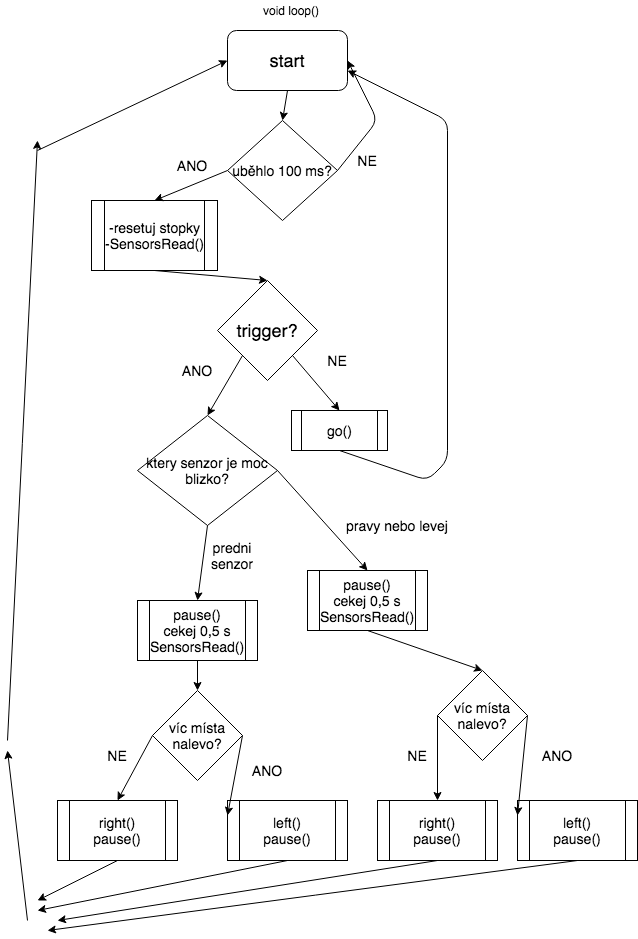

The diagram above was exported from draw.io. Its source (the exported page's mxGraphModel, read from the mxfile embedded in the PNG):
<mxGraphModel dx="958" dy="469" grid="1" gridSize="10" guides="1" tooltips="1" connect="1" arrows="1" fold="1" page="1" pageScale="1" pageWidth="827" pageHeight="1169" math="0" shadow="0">
  <root>
    <mxCell id="0" />
    <mxCell id="1" parent="0" />
    <mxCell id="8UWx4HqfVJfsRkJwUg_--1" value="&lt;font style=&quot;font-size: 18px&quot;&gt;start&lt;/font&gt;" style="rounded=1;whiteSpace=wrap;html=1;" parent="1" vertex="1">
      <mxGeometry x="350" y="80" width="120" height="60" as="geometry" />
    </mxCell>
    <mxCell id="8UWx4HqfVJfsRkJwUg_--2" value="&lt;font style=&quot;font-size: 14px&quot;&gt;uběhlo 100 ms?&lt;/font&gt;" style="rhombus;whiteSpace=wrap;html=1;" parent="1" vertex="1">
      <mxGeometry x="350" y="170" width="110" height="100" as="geometry" />
    </mxCell>
    <mxCell id="8UWx4HqfVJfsRkJwUg_--3" value="" style="endArrow=classic;html=1;exitX=0.5;exitY=1;exitDx=0;exitDy=0;entryX=0.5;entryY=0;entryDx=0;entryDy=0;" parent="1" source="8UWx4HqfVJfsRkJwUg_--1" target="8UWx4HqfVJfsRkJwUg_--2" edge="1">
      <mxGeometry width="50" height="50" relative="1" as="geometry">
        <mxPoint x="390" y="230" as="sourcePoint" />
        <mxPoint x="440" y="180" as="targetPoint" />
      </mxGeometry>
    </mxCell>
    <mxCell id="8UWx4HqfVJfsRkJwUg_--5" value="" style="endArrow=classic;html=1;exitX=1;exitY=0.5;exitDx=0;exitDy=0;entryX=1;entryY=0.5;entryDx=0;entryDy=0;" parent="1" source="8UWx4HqfVJfsRkJwUg_--2" target="8UWx4HqfVJfsRkJwUg_--1" edge="1">
      <mxGeometry width="50" height="50" relative="1" as="geometry">
        <mxPoint x="500" y="250" as="sourcePoint" />
        <mxPoint x="470" y="100" as="targetPoint" />
        <Array as="points">
          <mxPoint x="500" y="170" />
        </Array>
      </mxGeometry>
    </mxCell>
    <mxCell id="8UWx4HqfVJfsRkJwUg_--6" value="&lt;font style=&quot;font-size: 14px&quot;&gt;NE&lt;/font&gt;" style="text;html=1;strokeColor=none;fillColor=none;align=center;verticalAlign=middle;whiteSpace=wrap;rounded=0;" parent="1" vertex="1">
      <mxGeometry x="470" y="200" width="40" height="20" as="geometry" />
    </mxCell>
    <mxCell id="8UWx4HqfVJfsRkJwUg_--7" value="&lt;font style=&quot;font-size: 14px&quot;&gt;-resetuj stopky&lt;br&gt;-SensorsRead()&lt;/font&gt;" style="shape=process;whiteSpace=wrap;html=1;backgroundOutline=1;" parent="1" vertex="1">
      <mxGeometry x="214" y="250" width="126" height="70" as="geometry" />
    </mxCell>
    <mxCell id="8UWx4HqfVJfsRkJwUg_--8" value="" style="endArrow=classic;html=1;exitX=0;exitY=0.5;exitDx=0;exitDy=0;entryX=0.5;entryY=0;entryDx=0;entryDy=0;" parent="1" source="8UWx4HqfVJfsRkJwUg_--2" target="8UWx4HqfVJfsRkJwUg_--7" edge="1">
      <mxGeometry width="50" height="50" relative="1" as="geometry">
        <mxPoint x="390" y="260" as="sourcePoint" />
        <mxPoint x="440" y="210" as="targetPoint" />
      </mxGeometry>
    </mxCell>
    <mxCell id="8UWx4HqfVJfsRkJwUg_--9" value="&lt;font style=&quot;font-size: 14px&quot;&gt;ANO&lt;/font&gt;" style="text;html=1;strokeColor=none;fillColor=none;align=center;verticalAlign=middle;whiteSpace=wrap;rounded=0;" parent="1" vertex="1">
      <mxGeometry x="290" y="200" width="50" height="30" as="geometry" />
    </mxCell>
    <mxCell id="8UWx4HqfVJfsRkJwUg_--10" value="&lt;font style=&quot;font-size: 18px&quot;&gt;trigger?&lt;/font&gt;" style="rhombus;whiteSpace=wrap;html=1;" parent="1" vertex="1">
      <mxGeometry x="340" y="330" width="100" height="100" as="geometry" />
    </mxCell>
    <mxCell id="8UWx4HqfVJfsRkJwUg_--11" value="" style="endArrow=classic;html=1;exitX=0.5;exitY=1;exitDx=0;exitDy=0;entryX=0.5;entryY=0;entryDx=0;entryDy=0;" parent="1" source="8UWx4HqfVJfsRkJwUg_--7" target="8UWx4HqfVJfsRkJwUg_--10" edge="1">
      <mxGeometry width="50" height="50" relative="1" as="geometry">
        <mxPoint x="390" y="390" as="sourcePoint" />
        <mxPoint x="440" y="340" as="targetPoint" />
      </mxGeometry>
    </mxCell>
    <mxCell id="8UWx4HqfVJfsRkJwUg_--12" value="&lt;font style=&quot;font-size: 14px&quot;&gt;go()&lt;/font&gt;" style="shape=process;whiteSpace=wrap;html=1;backgroundOutline=1;" parent="1" vertex="1">
      <mxGeometry x="414" y="460" width="96" height="40" as="geometry" />
    </mxCell>
    <mxCell id="8UWx4HqfVJfsRkJwUg_--13" value="" style="endArrow=classic;html=1;exitX=1;exitY=1;exitDx=0;exitDy=0;entryX=0.5;entryY=0;entryDx=0;entryDy=0;" parent="1" source="8UWx4HqfVJfsRkJwUg_--10" target="8UWx4HqfVJfsRkJwUg_--12" edge="1">
      <mxGeometry width="50" height="50" relative="1" as="geometry">
        <mxPoint x="390" y="480" as="sourcePoint" />
        <mxPoint x="440" y="430" as="targetPoint" />
      </mxGeometry>
    </mxCell>
    <mxCell id="8UWx4HqfVJfsRkJwUg_--14" value="&lt;font style=&quot;font-size: 14px&quot;&gt;NE&lt;/font&gt;" style="text;html=1;strokeColor=none;fillColor=none;align=center;verticalAlign=middle;whiteSpace=wrap;rounded=0;" parent="1" vertex="1">
      <mxGeometry x="440" y="400" width="40" height="20" as="geometry" />
    </mxCell>
    <mxCell id="8UWx4HqfVJfsRkJwUg_--15" value="&lt;font style=&quot;font-size: 14px&quot;&gt;pause()&lt;br&gt;cekej 0,5 s&lt;br&gt;SensorsRead()&lt;/font&gt;" style="shape=process;whiteSpace=wrap;html=1;backgroundOutline=1;" parent="1" vertex="1">
      <mxGeometry x="260" y="650" width="120" height="60" as="geometry" />
    </mxCell>
    <mxCell id="8UWx4HqfVJfsRkJwUg_--16" value="" style="endArrow=classic;html=1;exitX=0;exitY=1;exitDx=0;exitDy=0;entryX=0.5;entryY=0;entryDx=0;entryDy=0;" parent="1" source="8UWx4HqfVJfsRkJwUg_--10" target="VukSlysxe6cqPJwCcCEw-9" edge="1">
      <mxGeometry width="50" height="50" relative="1" as="geometry">
        <mxPoint x="390" y="530" as="sourcePoint" />
        <mxPoint x="320" y="520" as="targetPoint" />
      </mxGeometry>
    </mxCell>
    <mxCell id="8UWx4HqfVJfsRkJwUg_--17" value="&lt;font style=&quot;font-size: 14px&quot;&gt;predni senzor&lt;/font&gt;" style="text;html=1;strokeColor=none;fillColor=none;align=center;verticalAlign=middle;whiteSpace=wrap;rounded=0;" parent="1" vertex="1">
      <mxGeometry x="330" y="590" width="50" height="30" as="geometry" />
    </mxCell>
    <mxCell id="8UWx4HqfVJfsRkJwUg_--18" value="" style="endArrow=classic;html=1;exitX=0.5;exitY=1;exitDx=0;exitDy=0;" parent="1" source="8UWx4HqfVJfsRkJwUg_--12" edge="1">
      <mxGeometry width="50" height="50" relative="1" as="geometry">
        <mxPoint x="540" y="570" as="sourcePoint" />
        <mxPoint x="470" y="120" as="targetPoint" />
        <Array as="points">
          <mxPoint x="550" y="530" />
          <mxPoint x="570" y="510" />
          <mxPoint x="570" y="170" />
        </Array>
      </mxGeometry>
    </mxCell>
    <mxCell id="VukSlysxe6cqPJwCcCEw-1" value="&lt;font style=&quot;font-size: 14px&quot;&gt;víc místa nalevo?&lt;/font&gt;" style="rhombus;whiteSpace=wrap;html=1;" vertex="1" parent="1">
      <mxGeometry x="275" y="740" width="90" height="90" as="geometry" />
    </mxCell>
    <mxCell id="VukSlysxe6cqPJwCcCEw-2" value="" style="endArrow=classic;html=1;exitX=0.5;exitY=1;exitDx=0;exitDy=0;entryX=0.5;entryY=0;entryDx=0;entryDy=0;" edge="1" parent="1" source="8UWx4HqfVJfsRkJwUg_--15" target="VukSlysxe6cqPJwCcCEw-1">
      <mxGeometry width="50" height="50" relative="1" as="geometry">
        <mxPoint x="400" y="835" as="sourcePoint" />
        <mxPoint x="450" y="785" as="targetPoint" />
      </mxGeometry>
    </mxCell>
    <mxCell id="VukSlysxe6cqPJwCcCEw-3" value="&lt;font style=&quot;font-size: 14px&quot;&gt;left()&lt;br&gt;pause()&lt;/font&gt;" style="shape=process;whiteSpace=wrap;html=1;backgroundOutline=1;" vertex="1" parent="1">
      <mxGeometry x="350" y="850" width="120" height="60" as="geometry" />
    </mxCell>
    <mxCell id="VukSlysxe6cqPJwCcCEw-4" value="" style="endArrow=classic;html=1;exitX=1;exitY=0.5;exitDx=0;exitDy=0;entryX=0;entryY=0.25;entryDx=0;entryDy=0;" edge="1" parent="1" source="VukSlysxe6cqPJwCcCEw-1" target="VukSlysxe6cqPJwCcCEw-3">
      <mxGeometry width="50" height="50" relative="1" as="geometry">
        <mxPoint x="400" y="925" as="sourcePoint" />
        <mxPoint x="450" y="875" as="targetPoint" />
      </mxGeometry>
    </mxCell>
    <mxCell id="VukSlysxe6cqPJwCcCEw-5" value="&lt;font style=&quot;font-size: 14px&quot;&gt;ANO&lt;/font&gt;" style="text;html=1;strokeColor=none;fillColor=none;align=center;verticalAlign=middle;whiteSpace=wrap;rounded=0;" vertex="1" parent="1">
      <mxGeometry x="370" y="810" width="40" height="20" as="geometry" />
    </mxCell>
    <mxCell id="VukSlysxe6cqPJwCcCEw-6" value="&lt;font style=&quot;font-size: 14px&quot;&gt;right()&lt;br&gt;pause()&lt;/font&gt;" style="shape=process;whiteSpace=wrap;html=1;backgroundOutline=1;" vertex="1" parent="1">
      <mxGeometry x="180" y="850" width="120" height="60" as="geometry" />
    </mxCell>
    <mxCell id="VukSlysxe6cqPJwCcCEw-7" value="" style="endArrow=classic;html=1;entryX=0.5;entryY=0;entryDx=0;entryDy=0;exitX=0;exitY=0.5;exitDx=0;exitDy=0;" edge="1" parent="1" source="VukSlysxe6cqPJwCcCEw-1" target="VukSlysxe6cqPJwCcCEw-6">
      <mxGeometry width="50" height="50" relative="1" as="geometry">
        <mxPoint x="230" y="855" as="sourcePoint" />
        <mxPoint x="450" y="865" as="targetPoint" />
      </mxGeometry>
    </mxCell>
    <mxCell id="VukSlysxe6cqPJwCcCEw-8" value="&lt;font style=&quot;font-size: 14px&quot;&gt;NE&lt;/font&gt;" style="text;html=1;strokeColor=none;fillColor=none;align=center;verticalAlign=middle;whiteSpace=wrap;rounded=0;" vertex="1" parent="1">
      <mxGeometry x="220" y="795" width="40" height="20" as="geometry" />
    </mxCell>
    <mxCell id="VukSlysxe6cqPJwCcCEw-9" value="&lt;font style=&quot;font-size: 14px&quot;&gt;ktery senzor je moc blizko?&lt;/font&gt;" style="rhombus;whiteSpace=wrap;html=1;" vertex="1" parent="1">
      <mxGeometry x="260" y="465" width="140" height="110" as="geometry" />
    </mxCell>
    <mxCell id="VukSlysxe6cqPJwCcCEw-10" value="" style="endArrow=classic;html=1;exitX=0.5;exitY=1;exitDx=0;exitDy=0;entryX=0.5;entryY=0;entryDx=0;entryDy=0;" edge="1" parent="1" source="VukSlysxe6cqPJwCcCEw-9" target="8UWx4HqfVJfsRkJwUg_--15">
      <mxGeometry width="50" height="50" relative="1" as="geometry">
        <mxPoint x="360" y="760" as="sourcePoint" />
        <mxPoint x="410" y="710" as="targetPoint" />
      </mxGeometry>
    </mxCell>
    <mxCell id="VukSlysxe6cqPJwCcCEw-12" value="&lt;font style=&quot;font-size: 14px&quot;&gt;pause()&lt;br&gt;cekej 0,5 s&lt;br&gt;SensorsRead()&lt;/font&gt;" style="shape=process;whiteSpace=wrap;html=1;backgroundOutline=1;" vertex="1" parent="1">
      <mxGeometry x="430" y="620" width="120" height="60" as="geometry" />
    </mxCell>
    <mxCell id="VukSlysxe6cqPJwCcCEw-13" value="&lt;font style=&quot;font-size: 14px&quot;&gt;víc místa nalevo?&lt;/font&gt;" style="rhombus;whiteSpace=wrap;html=1;" vertex="1" parent="1">
      <mxGeometry x="560" y="720" width="90" height="90" as="geometry" />
    </mxCell>
    <mxCell id="VukSlysxe6cqPJwCcCEw-14" value="" style="endArrow=classic;html=1;exitX=0.5;exitY=1;exitDx=0;exitDy=0;entryX=0.5;entryY=0;entryDx=0;entryDy=0;" edge="1" parent="1" source="VukSlysxe6cqPJwCcCEw-12" target="VukSlysxe6cqPJwCcCEw-13">
      <mxGeometry width="50" height="50" relative="1" as="geometry">
        <mxPoint x="810" y="850" as="sourcePoint" />
        <mxPoint x="860" y="800" as="targetPoint" />
      </mxGeometry>
    </mxCell>
    <mxCell id="VukSlysxe6cqPJwCcCEw-15" value="&lt;font style=&quot;font-size: 14px&quot;&gt;left()&lt;br&gt;pause()&lt;/font&gt;" style="shape=process;whiteSpace=wrap;html=1;backgroundOutline=1;" vertex="1" parent="1">
      <mxGeometry x="640" y="850" width="120" height="60" as="geometry" />
    </mxCell>
    <mxCell id="VukSlysxe6cqPJwCcCEw-16" value="" style="endArrow=classic;html=1;exitX=1;exitY=0.5;exitDx=0;exitDy=0;entryX=0;entryY=0.25;entryDx=0;entryDy=0;" edge="1" parent="1" source="VukSlysxe6cqPJwCcCEw-13" target="VukSlysxe6cqPJwCcCEw-15">
      <mxGeometry width="50" height="50" relative="1" as="geometry">
        <mxPoint x="810" y="940" as="sourcePoint" />
        <mxPoint x="860" y="890" as="targetPoint" />
      </mxGeometry>
    </mxCell>
    <mxCell id="VukSlysxe6cqPJwCcCEw-17" value="&lt;font style=&quot;font-size: 14px&quot;&gt;ANO&lt;/font&gt;" style="text;html=1;strokeColor=none;fillColor=none;align=center;verticalAlign=middle;whiteSpace=wrap;rounded=0;" vertex="1" parent="1">
      <mxGeometry x="660" y="795" width="40" height="20" as="geometry" />
    </mxCell>
    <mxCell id="VukSlysxe6cqPJwCcCEw-18" value="&lt;font style=&quot;font-size: 14px&quot;&gt;right()&lt;br&gt;pause()&lt;/font&gt;" style="shape=process;whiteSpace=wrap;html=1;backgroundOutline=1;" vertex="1" parent="1">
      <mxGeometry x="500" y="850" width="120" height="60" as="geometry" />
    </mxCell>
    <mxCell id="VukSlysxe6cqPJwCcCEw-19" value="" style="endArrow=classic;html=1;entryX=0.5;entryY=0;entryDx=0;entryDy=0;exitX=0;exitY=0.5;exitDx=0;exitDy=0;" edge="1" parent="1" source="VukSlysxe6cqPJwCcCEw-13" target="VukSlysxe6cqPJwCcCEw-18">
      <mxGeometry width="50" height="50" relative="1" as="geometry">
        <mxPoint x="640" y="870" as="sourcePoint" />
        <mxPoint x="860" y="880" as="targetPoint" />
      </mxGeometry>
    </mxCell>
    <mxCell id="VukSlysxe6cqPJwCcCEw-20" value="&lt;font style=&quot;font-size: 14px&quot;&gt;NE&lt;/font&gt;" style="text;html=1;strokeColor=none;fillColor=none;align=center;verticalAlign=middle;whiteSpace=wrap;rounded=0;" vertex="1" parent="1">
      <mxGeometry x="520" y="795" width="40" height="20" as="geometry" />
    </mxCell>
    <mxCell id="VukSlysxe6cqPJwCcCEw-21" value="" style="endArrow=classic;html=1;exitX=1;exitY=0.5;exitDx=0;exitDy=0;entryX=0.5;entryY=0;entryDx=0;entryDy=0;" edge="1" parent="1" source="VukSlysxe6cqPJwCcCEw-9" target="VukSlysxe6cqPJwCcCEw-12">
      <mxGeometry width="50" height="50" relative="1" as="geometry">
        <mxPoint x="600" y="730" as="sourcePoint" />
        <mxPoint x="650" y="680" as="targetPoint" />
      </mxGeometry>
    </mxCell>
    <mxCell id="VukSlysxe6cqPJwCcCEw-22" value="&lt;font style=&quot;font-size: 14px&quot;&gt;pravy nebo levej&lt;/font&gt;" style="text;html=1;strokeColor=none;fillColor=none;align=center;verticalAlign=middle;whiteSpace=wrap;rounded=0;" vertex="1" parent="1">
      <mxGeometry x="460" y="565" width="120" height="20" as="geometry" />
    </mxCell>
    <mxCell id="VukSlysxe6cqPJwCcCEw-23" value="" style="endArrow=classic;html=1;exitX=0.5;exitY=1;exitDx=0;exitDy=0;" edge="1" parent="1" source="VukSlysxe6cqPJwCcCEw-6">
      <mxGeometry width="50" height="50" relative="1" as="geometry">
        <mxPoint x="230" y="1060" as="sourcePoint" />
        <mxPoint x="160" y="950" as="targetPoint" />
      </mxGeometry>
    </mxCell>
    <mxCell id="VukSlysxe6cqPJwCcCEw-24" value="" style="endArrow=classic;html=1;exitX=0.5;exitY=1;exitDx=0;exitDy=0;" edge="1" parent="1" source="VukSlysxe6cqPJwCcCEw-3">
      <mxGeometry width="50" height="50" relative="1" as="geometry">
        <mxPoint x="560" y="1010" as="sourcePoint" />
        <mxPoint x="160" y="960" as="targetPoint" />
      </mxGeometry>
    </mxCell>
    <mxCell id="VukSlysxe6cqPJwCcCEw-25" value="" style="endArrow=classic;html=1;exitX=0.5;exitY=1;exitDx=0;exitDy=0;" edge="1" parent="1" source="VukSlysxe6cqPJwCcCEw-18">
      <mxGeometry width="50" height="50" relative="1" as="geometry">
        <mxPoint x="560" y="1010" as="sourcePoint" />
        <mxPoint x="180" y="970" as="targetPoint" />
      </mxGeometry>
    </mxCell>
    <mxCell id="VukSlysxe6cqPJwCcCEw-26" value="" style="endArrow=classic;html=1;exitX=0.5;exitY=1;exitDx=0;exitDy=0;" edge="1" parent="1" source="VukSlysxe6cqPJwCcCEw-15">
      <mxGeometry width="50" height="50" relative="1" as="geometry">
        <mxPoint x="780" y="1030" as="sourcePoint" />
        <mxPoint x="170" y="980" as="targetPoint" />
      </mxGeometry>
    </mxCell>
    <mxCell id="VukSlysxe6cqPJwCcCEw-27" value="" style="endArrow=classic;html=1;" edge="1" parent="1">
      <mxGeometry width="50" height="50" relative="1" as="geometry">
        <mxPoint x="150" y="970" as="sourcePoint" />
        <mxPoint x="130" y="800" as="targetPoint" />
      </mxGeometry>
    </mxCell>
    <mxCell id="VukSlysxe6cqPJwCcCEw-28" value="" style="endArrow=classic;html=1;" edge="1" parent="1">
      <mxGeometry width="50" height="50" relative="1" as="geometry">
        <mxPoint x="130" y="790" as="sourcePoint" />
        <mxPoint x="160" y="190" as="targetPoint" />
      </mxGeometry>
    </mxCell>
    <mxCell id="VukSlysxe6cqPJwCcCEw-29" value="" style="endArrow=classic;html=1;entryX=0;entryY=0.5;entryDx=0;entryDy=0;" edge="1" parent="1" target="8UWx4HqfVJfsRkJwUg_--1">
      <mxGeometry width="50" height="50" relative="1" as="geometry">
        <mxPoint x="160" y="200" as="sourcePoint" />
        <mxPoint x="370" y="320" as="targetPoint" />
      </mxGeometry>
    </mxCell>
    <mxCell id="VukSlysxe6cqPJwCcCEw-30" value="void loop()" style="text;html=1;strokeColor=none;fillColor=none;align=center;verticalAlign=middle;whiteSpace=wrap;rounded=0;" vertex="1" parent="1">
      <mxGeometry x="384" y="50" width="60" height="20" as="geometry" />
    </mxCell>
    <mxCell id="VukSlysxe6cqPJwCcCEw-32" value="&lt;font style=&quot;font-size: 14px&quot;&gt;ANO&lt;/font&gt;" style="text;html=1;strokeColor=none;fillColor=none;align=center;verticalAlign=middle;whiteSpace=wrap;rounded=0;" vertex="1" parent="1">
      <mxGeometry x="300" y="410" width="40" height="20" as="geometry" />
    </mxCell>
    <mxCell id="VukSlysxe6cqPJwCcCEw-33" style="edgeStyle=orthogonalEdgeStyle;rounded=0;orthogonalLoop=1;jettySize=auto;html=1;exitX=0.5;exitY=1;exitDx=0;exitDy=0;" edge="1" parent="1" source="8UWx4HqfVJfsRkJwUg_--10" target="8UWx4HqfVJfsRkJwUg_--10">
      <mxGeometry relative="1" as="geometry" />
    </mxCell>
  </root>
</mxGraphModel>